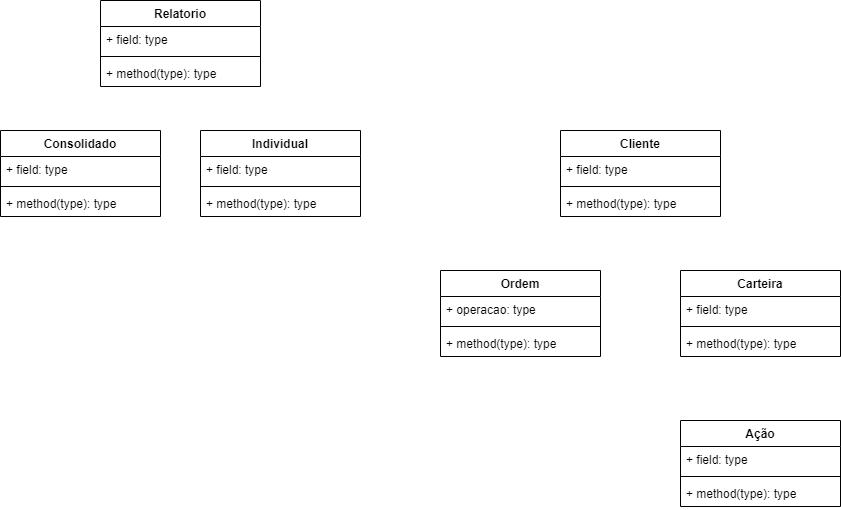

The diagram above was exported from draw.io. Its source (the exported page's mxGraphModel, read from the mxfile embedded in the PNG):
<mxGraphModel dx="2500" dy="867" grid="1" gridSize="10" guides="1" tooltips="1" connect="1" arrows="1" fold="1" page="1" pageScale="1" pageWidth="827" pageHeight="1169" math="0" shadow="0">
  <root>
    <mxCell id="0" />
    <mxCell id="1" value="CasosDeUso" style="" parent="0" />
    <mxCell id="todxeO8FTJwQxm3EKzy9-1" value="Cliente" style="swimlane;fontStyle=1;align=center;verticalAlign=top;childLayout=stackLayout;horizontal=1;startSize=26;horizontalStack=0;resizeParent=1;resizeParentMax=0;resizeLast=0;collapsible=1;marginBottom=0;" vertex="1" parent="1">
      <mxGeometry x="160" y="260" width="160" height="86" as="geometry" />
    </mxCell>
    <mxCell id="todxeO8FTJwQxm3EKzy9-2" value="+ field: type" style="text;strokeColor=none;fillColor=none;align=left;verticalAlign=top;spacingLeft=4;spacingRight=4;overflow=hidden;rotatable=0;points=[[0,0.5],[1,0.5]];portConstraint=eastwest;" vertex="1" parent="todxeO8FTJwQxm3EKzy9-1">
      <mxGeometry y="26" width="160" height="26" as="geometry" />
    </mxCell>
    <mxCell id="todxeO8FTJwQxm3EKzy9-3" value="" style="line;strokeWidth=1;fillColor=none;align=left;verticalAlign=middle;spacingTop=-1;spacingLeft=3;spacingRight=3;rotatable=0;labelPosition=right;points=[];portConstraint=eastwest;" vertex="1" parent="todxeO8FTJwQxm3EKzy9-1">
      <mxGeometry y="52" width="160" height="8" as="geometry" />
    </mxCell>
    <mxCell id="todxeO8FTJwQxm3EKzy9-4" value="+ method(type): type" style="text;strokeColor=none;fillColor=none;align=left;verticalAlign=top;spacingLeft=4;spacingRight=4;overflow=hidden;rotatable=0;points=[[0,0.5],[1,0.5]];portConstraint=eastwest;" vertex="1" parent="todxeO8FTJwQxm3EKzy9-1">
      <mxGeometry y="60" width="160" height="26" as="geometry" />
    </mxCell>
    <mxCell id="todxeO8FTJwQxm3EKzy9-5" value="Carteira" style="swimlane;fontStyle=1;align=center;verticalAlign=top;childLayout=stackLayout;horizontal=1;startSize=26;horizontalStack=0;resizeParent=1;resizeParentMax=0;resizeLast=0;collapsible=1;marginBottom=0;" vertex="1" parent="1">
      <mxGeometry x="280" y="400" width="160" height="86" as="geometry" />
    </mxCell>
    <mxCell id="todxeO8FTJwQxm3EKzy9-6" value="+ field: type" style="text;strokeColor=none;fillColor=none;align=left;verticalAlign=top;spacingLeft=4;spacingRight=4;overflow=hidden;rotatable=0;points=[[0,0.5],[1,0.5]];portConstraint=eastwest;" vertex="1" parent="todxeO8FTJwQxm3EKzy9-5">
      <mxGeometry y="26" width="160" height="26" as="geometry" />
    </mxCell>
    <mxCell id="todxeO8FTJwQxm3EKzy9-7" value="" style="line;strokeWidth=1;fillColor=none;align=left;verticalAlign=middle;spacingTop=-1;spacingLeft=3;spacingRight=3;rotatable=0;labelPosition=right;points=[];portConstraint=eastwest;" vertex="1" parent="todxeO8FTJwQxm3EKzy9-5">
      <mxGeometry y="52" width="160" height="8" as="geometry" />
    </mxCell>
    <mxCell id="todxeO8FTJwQxm3EKzy9-8" value="+ method(type): type" style="text;strokeColor=none;fillColor=none;align=left;verticalAlign=top;spacingLeft=4;spacingRight=4;overflow=hidden;rotatable=0;points=[[0,0.5],[1,0.5]];portConstraint=eastwest;" vertex="1" parent="todxeO8FTJwQxm3EKzy9-5">
      <mxGeometry y="60" width="160" height="26" as="geometry" />
    </mxCell>
    <mxCell id="todxeO8FTJwQxm3EKzy9-9" value="Ação" style="swimlane;fontStyle=1;align=center;verticalAlign=top;childLayout=stackLayout;horizontal=1;startSize=26;horizontalStack=0;resizeParent=1;resizeParentMax=0;resizeLast=0;collapsible=1;marginBottom=0;" vertex="1" parent="1">
      <mxGeometry x="280" y="550" width="160" height="86" as="geometry" />
    </mxCell>
    <mxCell id="todxeO8FTJwQxm3EKzy9-10" value="+ field: type" style="text;strokeColor=none;fillColor=none;align=left;verticalAlign=top;spacingLeft=4;spacingRight=4;overflow=hidden;rotatable=0;points=[[0,0.5],[1,0.5]];portConstraint=eastwest;" vertex="1" parent="todxeO8FTJwQxm3EKzy9-9">
      <mxGeometry y="26" width="160" height="26" as="geometry" />
    </mxCell>
    <mxCell id="todxeO8FTJwQxm3EKzy9-11" value="" style="line;strokeWidth=1;fillColor=none;align=left;verticalAlign=middle;spacingTop=-1;spacingLeft=3;spacingRight=3;rotatable=0;labelPosition=right;points=[];portConstraint=eastwest;" vertex="1" parent="todxeO8FTJwQxm3EKzy9-9">
      <mxGeometry y="52" width="160" height="8" as="geometry" />
    </mxCell>
    <mxCell id="todxeO8FTJwQxm3EKzy9-12" value="+ method(type): type" style="text;strokeColor=none;fillColor=none;align=left;verticalAlign=top;spacingLeft=4;spacingRight=4;overflow=hidden;rotatable=0;points=[[0,0.5],[1,0.5]];portConstraint=eastwest;" vertex="1" parent="todxeO8FTJwQxm3EKzy9-9">
      <mxGeometry y="60" width="160" height="26" as="geometry" />
    </mxCell>
    <mxCell id="todxeO8FTJwQxm3EKzy9-21" value="Ordem" style="swimlane;fontStyle=1;align=center;verticalAlign=top;childLayout=stackLayout;horizontal=1;startSize=26;horizontalStack=0;resizeParent=1;resizeParentMax=0;resizeLast=0;collapsible=1;marginBottom=0;" vertex="1" parent="1">
      <mxGeometry x="40" y="400" width="160" height="86" as="geometry" />
    </mxCell>
    <mxCell id="todxeO8FTJwQxm3EKzy9-22" value="+ operacao: type" style="text;strokeColor=none;fillColor=none;align=left;verticalAlign=top;spacingLeft=4;spacingRight=4;overflow=hidden;rotatable=0;points=[[0,0.5],[1,0.5]];portConstraint=eastwest;" vertex="1" parent="todxeO8FTJwQxm3EKzy9-21">
      <mxGeometry y="26" width="160" height="26" as="geometry" />
    </mxCell>
    <mxCell id="todxeO8FTJwQxm3EKzy9-23" value="" style="line;strokeWidth=1;fillColor=none;align=left;verticalAlign=middle;spacingTop=-1;spacingLeft=3;spacingRight=3;rotatable=0;labelPosition=right;points=[];portConstraint=eastwest;" vertex="1" parent="todxeO8FTJwQxm3EKzy9-21">
      <mxGeometry y="52" width="160" height="8" as="geometry" />
    </mxCell>
    <mxCell id="todxeO8FTJwQxm3EKzy9-24" value="+ method(type): type" style="text;strokeColor=none;fillColor=none;align=left;verticalAlign=top;spacingLeft=4;spacingRight=4;overflow=hidden;rotatable=0;points=[[0,0.5],[1,0.5]];portConstraint=eastwest;" vertex="1" parent="todxeO8FTJwQxm3EKzy9-21">
      <mxGeometry y="60" width="160" height="26" as="geometry" />
    </mxCell>
    <mxCell id="todxeO8FTJwQxm3EKzy9-25" value="Relatorio" style="swimlane;fontStyle=1;align=center;verticalAlign=top;childLayout=stackLayout;horizontal=1;startSize=26;horizontalStack=0;resizeParent=1;resizeParentMax=0;resizeLast=0;collapsible=1;marginBottom=0;" vertex="1" parent="1">
      <mxGeometry x="-300" y="130" width="160" height="86" as="geometry" />
    </mxCell>
    <mxCell id="todxeO8FTJwQxm3EKzy9-26" value="+ field: type" style="text;strokeColor=none;fillColor=none;align=left;verticalAlign=top;spacingLeft=4;spacingRight=4;overflow=hidden;rotatable=0;points=[[0,0.5],[1,0.5]];portConstraint=eastwest;" vertex="1" parent="todxeO8FTJwQxm3EKzy9-25">
      <mxGeometry y="26" width="160" height="26" as="geometry" />
    </mxCell>
    <mxCell id="todxeO8FTJwQxm3EKzy9-27" value="" style="line;strokeWidth=1;fillColor=none;align=left;verticalAlign=middle;spacingTop=-1;spacingLeft=3;spacingRight=3;rotatable=0;labelPosition=right;points=[];portConstraint=eastwest;" vertex="1" parent="todxeO8FTJwQxm3EKzy9-25">
      <mxGeometry y="52" width="160" height="8" as="geometry" />
    </mxCell>
    <mxCell id="todxeO8FTJwQxm3EKzy9-28" value="+ method(type): type" style="text;strokeColor=none;fillColor=none;align=left;verticalAlign=top;spacingLeft=4;spacingRight=4;overflow=hidden;rotatable=0;points=[[0,0.5],[1,0.5]];portConstraint=eastwest;" vertex="1" parent="todxeO8FTJwQxm3EKzy9-25">
      <mxGeometry y="60" width="160" height="26" as="geometry" />
    </mxCell>
    <mxCell id="todxeO8FTJwQxm3EKzy9-29" value="Individual" style="swimlane;fontStyle=1;align=center;verticalAlign=top;childLayout=stackLayout;horizontal=1;startSize=26;horizontalStack=0;resizeParent=1;resizeParentMax=0;resizeLast=0;collapsible=1;marginBottom=0;" vertex="1" parent="1">
      <mxGeometry x="-200" y="260" width="160" height="86" as="geometry" />
    </mxCell>
    <mxCell id="todxeO8FTJwQxm3EKzy9-30" value="+ field: type" style="text;strokeColor=none;fillColor=none;align=left;verticalAlign=top;spacingLeft=4;spacingRight=4;overflow=hidden;rotatable=0;points=[[0,0.5],[1,0.5]];portConstraint=eastwest;" vertex="1" parent="todxeO8FTJwQxm3EKzy9-29">
      <mxGeometry y="26" width="160" height="26" as="geometry" />
    </mxCell>
    <mxCell id="todxeO8FTJwQxm3EKzy9-31" value="" style="line;strokeWidth=1;fillColor=none;align=left;verticalAlign=middle;spacingTop=-1;spacingLeft=3;spacingRight=3;rotatable=0;labelPosition=right;points=[];portConstraint=eastwest;" vertex="1" parent="todxeO8FTJwQxm3EKzy9-29">
      <mxGeometry y="52" width="160" height="8" as="geometry" />
    </mxCell>
    <mxCell id="todxeO8FTJwQxm3EKzy9-32" value="+ method(type): type" style="text;strokeColor=none;fillColor=none;align=left;verticalAlign=top;spacingLeft=4;spacingRight=4;overflow=hidden;rotatable=0;points=[[0,0.5],[1,0.5]];portConstraint=eastwest;" vertex="1" parent="todxeO8FTJwQxm3EKzy9-29">
      <mxGeometry y="60" width="160" height="26" as="geometry" />
    </mxCell>
    <mxCell id="todxeO8FTJwQxm3EKzy9-33" value="Consolidado" style="swimlane;fontStyle=1;align=center;verticalAlign=top;childLayout=stackLayout;horizontal=1;startSize=26;horizontalStack=0;resizeParent=1;resizeParentMax=0;resizeLast=0;collapsible=1;marginBottom=0;" vertex="1" parent="1">
      <mxGeometry x="-400" y="260" width="160" height="86" as="geometry" />
    </mxCell>
    <mxCell id="todxeO8FTJwQxm3EKzy9-34" value="+ field: type" style="text;strokeColor=none;fillColor=none;align=left;verticalAlign=top;spacingLeft=4;spacingRight=4;overflow=hidden;rotatable=0;points=[[0,0.5],[1,0.5]];portConstraint=eastwest;" vertex="1" parent="todxeO8FTJwQxm3EKzy9-33">
      <mxGeometry y="26" width="160" height="26" as="geometry" />
    </mxCell>
    <mxCell id="todxeO8FTJwQxm3EKzy9-35" value="" style="line;strokeWidth=1;fillColor=none;align=left;verticalAlign=middle;spacingTop=-1;spacingLeft=3;spacingRight=3;rotatable=0;labelPosition=right;points=[];portConstraint=eastwest;" vertex="1" parent="todxeO8FTJwQxm3EKzy9-33">
      <mxGeometry y="52" width="160" height="8" as="geometry" />
    </mxCell>
    <mxCell id="todxeO8FTJwQxm3EKzy9-36" value="+ method(type): type" style="text;strokeColor=none;fillColor=none;align=left;verticalAlign=top;spacingLeft=4;spacingRight=4;overflow=hidden;rotatable=0;points=[[0,0.5],[1,0.5]];portConstraint=eastwest;" vertex="1" parent="todxeO8FTJwQxm3EKzy9-33">
      <mxGeometry y="60" width="160" height="26" as="geometry" />
    </mxCell>
  </root>
</mxGraphModel>